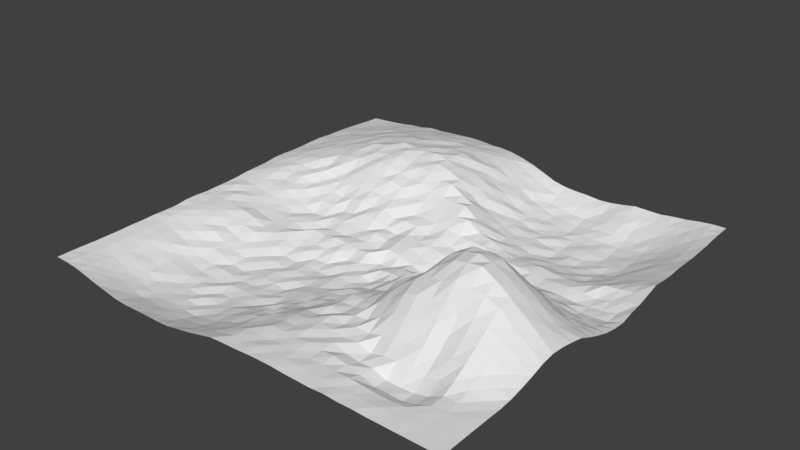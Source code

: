 # Source: Seafloor.blend  (saved by Blender 2.79.0; exported with 4.5.12 LTS)
import bpy
from mathutils import Matrix  # noqa: F401  (used for matrix-valued properties, if any)

bpy.ops.wm.read_factory_settings(use_empty=True)
scene = bpy.context.scene
scene.name = 'Scene'

# ---- collections
col_collection_1 = bpy.data.collections.new('Collection 1'); scene.collection.children.link(col_collection_1)

# ---- materials (node trees are filled in below, after node groups)
mat_seafloor = bpy.data.materials.new('Seafloor')
mat_seafloor.alpha_threshold = 0.0
mat_seafloor.use_transparent_shadow = False
mat_seafloor.roughness = 0.5

# ---- material node trees

# ---- world
world_world = bpy.data.worlds.new('World'); scene.world = world_world
world_world.color = (0.05088, 0.05088, 0.05088)
world_world.use_sun_shadow = False
world_world.sun_shadow_jitter_overblur = 0.0
world_world.cycles.sampling_method = 'MANUAL'

# ---- meshes
me_seafloor_mesh = bpy.data.meshes.new('Seafloor_Mesh')
me_seafloor_mesh.from_pydata([(-7.985, -7.985, 0.0), (7.985, -7.985, 0.0), (-7.985, 7.985, 0.008282), (7.985, 7.985, 0.0), (-7.985, 0.0, 0.08078), (0.0, -7.985, -0.002075), (7.985, 0.0, -0.3289), (0.0, 7.985, 0.1205), (0.0, 0.0, -0.5107), (-7.985, -3.992, 0.01022), (3.992, -7.985, 0.04175), (7.985, 3.992, -0.1066), (-3.992, 7.985, 0.3813), (-7.985, 3.992, 0.2199), (-3.992, -7.985, -0.4806), (7.985, -3.992, 0.2585), (3.992, 7.985, -0.3539), (0.0, 3.992, 0.3271), (0.0, -3.992, -0.4054), (-3.992, 0.0, -0.5064), (3.992, 0.0, 0.1002), (3.992, -3.992, 1.308), (-3.992, -3.992, -0.9879), (-3.992, 3.992, 1.169), (3.992, 3.992, -0.9476), (-7.985, -5.989, -0.01376), (5.989, -7.985, 0.004798), (7.985, 5.989, -0.09147), (-5.989, 7.985, 0.2047), (-7.985, 1.996, 0.214), (-1.996, -7.985, -0.3539), (7.985, -1.996, 0.3431), (1.996, 7.985, -0.4072), (0.0, 5.989, 0.0964), (0.0, -1.996, -0.8459), (-5.989, 0.0, -0.1714), (1.996, 0.0, -0.554), (-7.985, -1.996, 0.06473), (1.996, -7.985, 0.05884), (7.985, 1.996, -0.2773), (-1.996, 7.985, 0.4134), (-7.985, 5.989, 0.1494), (-5.989, -7.985, -0.28), (7.985, -5.989, 0.01076), (5.989, 7.985, -0.1937), (0.0, 1.996, -0.0979), (0.0, -5.989, -0.1574), (-1.996, 0.0, -0.5165), (5.989, 0.0, -0.06256), (3.992, -1.996, 1.916), (3.992, -5.989, -0.1779), (1.996, -3.992, 0.03449), (5.989, -3.992, 1.28), (-3.992, -1.996, -0.7062), (-3.992, -5.989, -0.9986), (-5.989, -3.992, -0.5943), (-1.996, -3.992, -0.9788), (-3.992, 5.989, 0.8482), (-3.992, 1.996, 0.2888), (-5.989, 3.992, 0.6672), (-1.996, 3.992, 1.049), (3.992, 5.989, -0.9538), (3.992, 1.996, -0.5879), (1.996, 3.992, -0.6849), (5.989, 3.992, -0.8687), (5.989, 1.996, -0.6196), (1.996, 1.996, -0.2912), (1.996, 5.989, -0.8688), (-1.996, 1.996, 0.2246), (-5.989, 1.996, 0.2747), (-5.989, 5.989, 0.5059), (-1.996, -5.989, -0.8107), (-5.989, -5.989, -0.6793), (-5.989, -1.996, -0.2587), (5.989, -5.989, -0.2282), (1.996, -5.989, 0.005376), (1.996, -1.996, 0.17), (5.989, -1.996, 1.816), (-1.996, -1.996, -0.9798), (-1.996, 5.989, 0.9372), (5.989, 5.989, -0.8266), (-7.985, -6.987, -0.001602), (6.987, -7.985, 0.0008944), (7.985, 6.987, -0.03205), (-6.987, 7.985, 0.0824), (-7.985, 0.9981, 0.1437), (-0.9981, -7.985, -0.1472), (7.985, -0.9981, 0.0175), (0.9981, 7.985, -0.2641), (0.0, 6.987, 0.06905), (0.0, -0.9981, -0.6431), (-6.987, 0.0, 0.02094), (0.9981, 0.0, -0.8774), (-7.985, -2.994, 0.001122), (2.994, -7.985, 0.02074), (7.985, 2.994, -0.02541), (-2.994, 7.985, 0.447), (-7.985, 4.99, 0.1826), (-4.99, -7.985, -0.4657), (7.985, -4.99, 0.04397), (4.99, 7.985, -0.2621), (0.0, 2.994, 0.3889), (0.0, -4.99, -0.2932), (-2.994, 0.0, -0.5363), (4.99, 0.0, 0.2534), (3.992, -0.9981, 1.359), (3.992, -4.99, 0.359), (0.9981, -3.992, -0.08896), (4.99, -3.992, 1.374), (-3.992, -0.9981, -0.5014), (-3.992, -4.99, -0.964), (-6.987, -3.992, -0.2467), (-2.994, -3.992, -1.028), (-3.992, 6.987, 0.6398), (-3.992, 2.994, 0.8121), (-6.987, 3.992, 0.4388), (-2.994, 3.992, 1.212), (3.992, 6.987, -0.6754), (3.992, 2.994, -0.7955), (0.9981, 3.992, -0.2456), (4.99, 3.992, -0.966), (-7.985, -4.99, -0.0007127), (4.99, -7.985, 0.02453), (7.985, 4.99, -0.09061), (-4.99, 7.985, 0.3388), (-7.985, 2.994, 0.1979), (-2.994, -7.985, -0.4785), (7.985, -2.994, 0.4722), (2.994, 7.985, -0.4643), (0.0, 4.99, 0.3594), (0.0, -2.994, -0.7065), (-4.99, 0.0, -0.5082), (2.994, 0.0, -0.07653), (-7.985, -0.9981, 0.05221), (0.9981, -7.985, 0.04264), (7.985, 0.9981, -0.453), (-0.9981, 7.985, 0.3716), (-7.985, 6.987, 0.07583), (-6.987, -7.985, -0.05949), (7.985, -6.987, 0.005006), (6.987, 7.985, -0.06792), (0.0, 0.9981, -0.3719), (0.0, -6.987, -0.003989), (-0.9981, 0.0, -0.6075), (6.987, 0.0, -0.1979), (3.992, -2.994, 1.846), (3.992, -6.987, 0.04526), (2.994, -3.992, 0.756), (6.987, -3.992, 0.9354), (-3.992, -2.994, -0.8997), (-3.992, -6.987, -0.8484), (-4.99, -3.992, -0.9292), (-0.9981, -3.992, -0.763), (-3.992, 4.99, 1.013), (-3.992, 0.9981, -0.2359), (-4.99, 3.992, 0.9334), (-0.9981, 3.992, 0.9647), (3.992, 4.99, -0.9639), (3.992, 0.9981, -0.5708), (2.994, 3.992, -0.854), (6.987, 3.992, -0.4515), (5.989, 2.994, -0.6406), (5.989, 0.9981, -0.5881), (4.99, 1.996, -0.6065), (6.987, 1.996, -0.5258), (1.996, 2.994, -0.5117), (1.996, 0.9981, -0.763), (0.9981, 1.996, -0.2496), (2.994, 1.996, -0.5329), (1.996, 6.987, -0.7537), (1.996, 4.99, -0.8316), (0.9981, 5.989, -0.4378), (2.994, 5.989, -1.016), (-1.996, 2.994, 0.6779), (-1.996, 0.9981, -0.1492), (-2.994, 1.996, 0.301), (-0.9981, 1.996, -0.06679), (-5.989, 2.994, 0.5845), (-5.989, 0.9981, 0.03549), (-6.987, 1.996, 0.3144), (-4.99, 1.996, 0.1845), (-5.989, 6.987, 0.3798), (-5.989, 4.99, 0.6609), (-6.987, 5.989, 0.3383), (-4.99, 5.989, 0.75), (-1.996, -4.99, -0.944), (-1.996, -6.987, -0.7064), (-2.994, -5.989, -0.9886), (-0.9981, -5.989, -0.3988), (-5.989, -4.99, -0.6798), (-5.989, -6.987, -0.5681), (-6.987, -5.989, -0.2569), (-4.99, -5.989, -0.947), (-5.989, -0.9981, -0.2427), (-5.989, -2.994, -0.3616), (-6.987, -1.996, -0.01995), (-4.99, -1.996, -0.4587), (5.989, -4.99, 0.4727), (5.989, -6.987, 0.003635), (4.99, -5.989, -0.3784), (6.987, -5.989, 0.03559), (1.996, -4.99, -0.02729), (1.996, -6.987, 0.05378), (0.9981, -5.989, 0.008573), (2.994, -5.989, -0.1165), (1.996, -0.9981, 0.0161), (1.996, -2.994, 0.202), (0.9981, -1.996, -0.3494), (2.994, -1.996, 0.8136), (5.989, -0.9981, 0.948), (5.989, -2.994, 2.057), (4.99, -1.996, 2.213), (6.987, -1.996, 1.082), (-1.996, -0.9981, -0.6221), (-1.996, -2.994, -0.9042), (-2.994, -1.996, -0.9765), (-0.9981, -1.996, -0.819), (-1.996, 6.987, 0.682), (-1.996, 4.99, 1.048), (-2.994, 5.989, 0.9759), (-0.9981, 5.989, 0.6798), (5.989, 6.987, -0.5548), (5.989, 4.99, -0.8655), (4.99, 5.989, -0.9892), (6.987, 5.989, -0.4371), (6.987, 4.99, -0.472), (4.99, 4.99, -1.033), (4.99, 6.987, -0.6917), (-0.9981, 4.99, 0.8207), (-2.994, 4.99, 1.071), (-2.994, 6.987, 0.7109), (-0.9981, -2.994, -0.8139), (-2.994, -2.994, -0.9282), (-2.994, -0.9981, -0.706), (6.987, -2.994, 1.304), (4.99, -2.994, 2.28), (4.99, -0.9981, 1.29), (2.994, -2.994, 1.066), (0.9981, -2.994, -0.1808), (0.9981, -0.9981, -0.6142), (2.994, -6.987, 0.02308), (0.9981, -6.987, 0.008951), (0.9981, -4.99, -0.07557), (6.987, -6.987, 0.004511), (4.99, -6.987, -0.03325), (4.99, -4.99, 0.439), (-4.99, -2.994, -0.7599), (-6.987, -2.994, -0.1264), (-6.987, -0.9981, 0.04888), (-4.99, -6.987, -0.8406), (-6.987, -6.987, -0.1986), (-6.987, -4.99, -0.2356), (-0.9981, -6.987, -0.3756), (-2.994, -6.987, -0.8676), (-2.994, -4.99, -1.035), (-4.99, 4.99, 0.9082), (-6.987, 4.99, 0.4397), (-6.987, 6.987, 0.1874), (-4.99, 0.9981, -0.2157), (-6.987, 0.9981, 0.2185), (-6.987, 2.994, 0.4434), (-0.9981, 0.9981, -0.4579), (-2.994, 0.9981, -0.2672), (-2.994, 2.994, 0.9262), (2.994, 4.99, -0.8931), (0.9981, 4.99, -0.2887), (0.9981, 6.987, -0.4244), (2.994, 0.9981, -0.5801), (0.9981, 0.9981, -0.4902), (0.9981, 2.994, 0.03594), (6.987, 0.9981, -0.6648), (4.99, 0.9981, -0.468), (4.99, 2.994, -0.7896), (6.987, 2.994, -0.3569), (2.994, 2.994, -0.7617), (2.994, 6.987, -0.8738), (-0.9981, 2.994, 0.5276), (-4.99, 2.994, 0.7685), (-4.99, 6.987, 0.513), (-0.9981, -4.99, -0.7275), (-4.99, -4.99, -0.9318), (-4.99, -0.9981, -0.4837), (6.987, -4.99, 0.3615), (2.994, -4.99, 0.0632), (2.994, -0.9981, 0.6832), (6.987, -0.9981, 0.423), (-0.9981, -0.9981, -0.7331), (-0.9981, 6.987, 0.5481), (6.987, 6.987, -0.2644), (-7.985, -7.486, 0.004349), (7.486, -7.985, 0.0), (7.985, 7.486, -0.006734), (-7.486, 7.985, 0.04139), (-7.985, 0.499, 0.1309), (-0.499, -7.985, -0.02744), (7.985, -0.499, -0.1673), (0.499, 7.985, -0.06151), (0.0, 7.486, 0.06413), (0.0, -0.499, -0.7546), (-7.486, 0.0, 0.06607), (0.499, 0.0, -0.6939), (-7.985, -3.493, -0.0009983), (3.493, -7.985, 0.01011), (7.985, 3.493, -0.08216), (-3.493, 7.985, 0.4141), (-7.985, 4.491, 0.2258), (-4.491, -7.985, -0.4904), (7.985, -4.491, 0.1397), (4.491, 7.985, -0.2555), (0.0, 3.493, 0.4677), (0.0, -4.491, -0.4456), (-3.493, 0.0, -0.6222), (4.491, 0.0, 0.2114), (3.992, -0.499, 0.6501), (3.992, -4.491, 0.8589), (0.499, -3.992, -0.2743), (4.491, -3.992, 1.324), (-3.992, -0.499, -0.6467), (-3.992, -4.491, -1.058), (-7.486, -3.992, -0.09239), (-3.493, -3.992, -1.035), (-3.992, 7.486, 0.5104), (-3.992, 3.493, 1.048), (-7.486, 3.992, 0.2904), (-3.493, 3.992, 1.137), (3.992, 7.486, -0.5203), (3.992, 3.493, -0.9072), (0.499, 3.992, -0.009313), (4.491, 3.992, -1.039), (-7.985, -5.489, -0.01483), (5.489, -7.985, 0.001586), (7.985, 5.489, -0.1117), (-5.489, 7.985, 0.2455), (-7.985, 2.495, 0.2199), (-2.495, -7.985, -0.451), (7.985, -2.495, 0.4334), (2.495, 7.985, -0.4199), (0.0, 5.489, 0.182), (0.0, -2.495, -0.6846), (-5.489, 0.0, -0.3232), (2.495, 0.0, -0.3614), (-7.985, -1.497, 0.03782), (1.497, -7.985, 0.05883), (7.985, 1.497, -0.3371), (-1.497, 7.985, 0.413), (-7.985, 6.488, 0.1138), (-6.488, -7.985, -0.1621), (7.985, -6.488, 0.007624), (6.488, 7.985, -0.1473), (0.0, 1.497, -0.3419), (0.0, -6.488, -0.1077), (-1.497, 0.0, -0.5021), (6.488, 0.0, -0.07109), (3.992, -2.495, 2.004), (3.992, -6.488, -0.1537), (2.495, -3.992, 0.4598), (6.488, -3.992, 1.226), (-3.992, -2.495, -0.8804), (-3.992, -6.488, -0.96), (-5.489, -3.992, -0.8177), (-1.497, -3.992, -0.892), (-3.992, 5.489, 1.002), (-3.992, 1.497, -0.0968), (-5.489, 3.992, 0.8078), (-1.497, 3.992, 1.097), (3.992, 5.489, -1.008), (3.992, 1.497, -0.6456), (2.495, 3.992, -0.7671), (6.488, 3.992, -0.6257), (5.989, 3.493, -0.7621), (5.989, 1.497, -0.7441), (4.491, 1.996, -0.651), (6.488, 1.996, -0.6518), (1.996, 3.493, -0.5907), (1.996, 1.497, -0.6222), (0.499, 1.996, -0.1142), (2.495, 1.996, -0.4757), (1.996, 7.486, -0.5884), (1.996, 5.489, -0.7893), (0.499, 5.989, -0.1235), (2.495, 5.989, -0.9197), (-1.996, 3.493, 0.9824), (-1.996, 1.497, 0.0351), (-3.493, 1.996, 0.3196), (-1.497, 1.996, 0.1549), (-5.989, 3.493, 0.6603), (-5.989, 1.497, 0.2026), (-7.486, 1.996, 0.2897), (-5.489, 1.996, 0.3298), (-5.989, 7.486, 0.2881), (-5.989, 5.489, 0.6166), (-7.486, 5.989, 0.2421), (-5.489, 5.989, 0.6379), (-1.996, -4.491, -0.8837), (-1.996, -6.488, -0.7998), (-3.493, -5.989, -1.059), (-1.497, -5.989, -0.6042), (-5.989, -4.491, -0.6907), (-5.989, -6.488, -0.6639), (-7.486, -5.989, -0.09074), (-5.489, -5.989, -0.8774), (-5.989, -0.499, -0.2356), (-5.989, -2.495, -0.3642), (-7.486, -1.996, 0.004056), (-5.489, -1.996, -0.3604), (5.989, -4.491, 0.8835), (5.989, -6.488, -0.2009), (4.491, -5.989, -0.3744), (6.488, -5.989, 0.01251), (1.996, -4.491, 0.04128), (1.996, -6.488, 0.08912), (0.499, -5.989, -0.0257), (2.495, -5.989, 0.03837), (1.996, -0.499, -0.472), (1.996, -2.495, 0.06857), (0.499, -1.996, -0.7646), (2.495, -1.996, 0.1859), (5.989, -0.499, 0.4723), (5.989, -2.495, 1.982), (4.491, -1.996, 2.211), (6.488, -1.996, 1.477), (-1.996, -0.499, -0.4927), (-1.996, -2.495, -0.9442), (-3.493, -1.996, -0.9106), (-1.497, -1.996, -0.9735), (-1.996, 7.486, 0.5892), (-1.996, 5.489, 1.028), (-3.493, 5.989, 0.8778), (-1.497, 5.989, 0.8397), (5.989, 7.486, -0.3681), (5.989, 5.489, -0.8542), (4.491, 5.989, -0.9832), (6.488, 5.989, -0.6434), (-7.985, -6.488, -0.01354), (6.488, -7.985, 0.0004089), (7.985, 6.488, -0.07998), (-6.488, 7.985, 0.1308), (-7.985, 1.497, 0.1572), (-1.497, -7.985, -0.2667), (7.985, -1.497, 0.2312), (1.497, 7.985, -0.3677), (0.0, 6.488, 0.07024), (0.0, -1.497, -0.897), (-6.488, 0.0, -0.0728), (1.497, 0.0, -0.7724), (-7.985, -2.495, 0.05842), (2.495, -7.985, 0.02987), (7.985, 2.495, -0.1523), (-2.495, 7.985, 0.4473), (-7.985, 5.489, 0.1735), (-5.489, -7.985, -0.3713), (7.985, -5.489, 0.007806), (5.489, 7.985, -0.2611), (0.0, 2.495, 0.1506), (0.0, -5.489, -0.1892), (-2.495, 0.0, -0.5807), (5.489, 0.0, 0.1749), (3.992, -1.497, 1.742), (3.992, -5.489, -0.02232), (1.497, -3.992, -0.09219), (5.489, -3.992, 1.293), (-3.992, -1.497, -0.6382), (-3.992, -5.489, -1.06), (-6.488, -3.992, -0.4491), (-2.495, -3.992, -0.9646), (-3.992, 6.488, 0.7801), (-3.992, 2.495, 0.5979), (-6.488, 3.992, 0.5683), (-2.495, 3.992, 1.076), (3.992, 6.488, -0.854), (3.992, 2.495, -0.5674), (1.497, 3.992, -0.5033), (5.489, 3.992, -0.989), (-7.985, -4.491, -0.004391), (4.491, -7.985, 0.01359), (7.985, 4.491, -0.08149), (-4.491, 7.985, 0.3428), (-7.985, 3.493, 0.1983), (-3.493, -7.985, -0.4679), (7.985, -3.493, 0.4049), (3.493, 7.985, -0.43), (0.0, 4.491, 0.371), (0.0, -3.493, -0.453), (-4.491, 0.0, -0.4636), (3.493, 0.0, 0.1188), (-7.985, -0.499, 0.05608), (0.499, -7.985, 0.01246), (7.985, 0.499, -0.4207), (-0.499, 7.985, 0.2704), (-7.985, 7.486, 0.03344), (-7.486, -7.985, -0.007104), (7.985, -7.486, 0.0), (7.486, 7.985, -0.01046), (0.0, 0.499, -0.4204), (0.0, -7.486, 0.001559), (-0.499, 0.0, -0.4497), (7.486, 0.0, -0.3045), (3.992, -3.493, 1.575), (3.992, -7.486, 0.007924), (3.493, -3.992, 1.139), (7.486, -3.992, 0.5698), (-3.992, -3.493, -1.053), (-3.992, -7.486, -0.656), (-4.491, -3.992, -0.9233), (-0.499, -3.992, -0.6883), (-3.992, 4.491, 1.059), (-3.992, 0.499, -0.509), (-4.491, 3.992, 1.089), (-0.499, 3.992, 0.7554), (3.992, 4.491, -1.006), (3.992, 0.499, -0.2412), (3.493, 3.992, -1.032), (7.486, 3.992, -0.2641), (5.989, 2.495, -0.5546), (5.989, 0.499, -0.3067), (5.489, 1.996, -0.582), (7.486, 1.996, -0.381), (1.996, 2.495, -0.2509), (1.996, 0.499, -0.7401), (1.497, 1.996, -0.2598), (3.493, 1.996, -0.5611), (1.996, 6.488, -0.8584), (1.996, 4.491, -0.6869), (1.497, 5.989, -0.681), (3.493, 5.989, -0.9469), (-1.996, 2.495, 0.5166), (-1.996, 0.499, -0.4182), (-2.495, 1.996, 0.2456), (-0.499, 1.996, -0.05589), (-5.989, 2.495, 0.544), (-5.989, 0.499, -0.02986), (-6.488, 1.996, 0.333), (-4.491, 1.996, 0.2432), (-5.989, 6.488, 0.4819), (-5.989, 4.491, 0.6954), (-6.488, 5.989, 0.4462), (-4.491, 5.989, 0.7807), (-1.996, -5.489, -0.7901), (-1.996, -7.486, -0.5516), (-2.495, -5.989, -0.9502), (-0.499, -5.989, -0.2483), (-5.989, -5.489, -0.6987), (-5.989, -7.486, -0.4203), (-6.488, -5.989, -0.4452), (-4.491, -5.989, -1.004), (-5.989, -1.497, -0.134), (-5.989, -3.493, -0.5563), (-6.488, -1.996, -0.09704), (-4.491, -1.996, -0.6576), (5.989, -5.489, 0.04492), (5.989, -7.486, 0.01717), (5.489, -5.989, -0.3585), (7.486, -5.989, 0.003429), (1.996, -5.489, 0.04864), (1.996, -7.486, 0.06558), (1.497, -5.989, 0.09423), (3.493, -5.989, -0.2033), (1.996, -1.497, -0.01817), (1.996, -3.493, 0.1365), (1.497, -1.996, -0.0487), (3.493, -1.996, 1.479), (5.989, -1.497, 1.424), (5.989, -3.493, 1.785), (5.489, -1.996, 2.145), (7.486, -1.996, 0.6598), (-1.996, -1.497, -0.9105), (-1.996, -3.493, -1.041), (-2.495, -1.996, -0.9085), (-0.499, -1.996, -0.8816), (-1.996, 6.488, 0.8384), (-1.996, 4.491, 1.204), (-2.495, 5.989, 0.8949), (-0.499, 5.989, 0.5192), (5.989, 6.488, -0.6858), (5.989, 4.491, -0.8754), (5.489, 5.989, -0.9104), (7.486, 5.989, -0.2427), (6.987, 5.489, -0.4771), (6.987, 4.491, -0.4371), (6.488, 4.99, -0.6627), (7.486, 4.99, -0.2756), (4.99, 5.489, -1.038), (4.99, 4.491, -1.018), (4.491, 4.99, -0.9778), (5.489, 4.99, -0.9525), (4.99, 7.486, -0.4524), (4.99, 6.488, -0.8737), (4.491, 6.987, -0.6341), (5.489, 6.987, -0.6224), (-0.9981, 5.489, 0.8695), (-0.9981, 4.491, 0.9282), (-1.497, 4.99, 1.098), (-0.499, 4.99, 0.6289), (-2.994, 5.489, 0.9922), (-2.994, 4.491, 1.176), (-3.493, 4.99, 1.045), (-2.495, 4.99, 1.147), (-2.994, 7.486, 0.5422), (-2.994, 6.488, 0.8094), (-3.493, 6.987, 0.6849), (-2.495, 6.987, 0.6646), (-0.9981, -2.495, -0.8155), (-0.9981, -3.493, -0.7543), (-1.497, -2.994, -0.9171), (-0.499, -2.994, -0.7406), (-2.994, -2.495, -0.989), (-2.994, -3.493, -0.945), (-3.493, -2.994, -0.9901), (-2.495, -2.994, -0.9689), (-2.994, -0.499, -0.5495), (-2.994, -1.497, -0.7483), (-3.493, -0.9981, -0.6523), (-2.495, -0.9981, -0.7007), (6.987, -2.495, 1.203), (6.987, -3.493, 1.149), (6.488, -2.994, 1.696), (7.486, -2.994, 0.8829), (4.99, -2.495, 2.37), (4.99, -3.493, 1.96), (4.491, -2.994, 2.157), (5.489, -2.994, 2.333), (4.99, -0.499, 0.7013), (4.99, -1.497, 1.911), (4.491, -0.9981, 1.337), (5.489, -0.9981, 1.182), (2.994, -2.495, 0.953), (2.994, -3.493, 1.063), (2.495, -2.994, 0.8011), (3.493, -2.994, 1.437), (0.9981, -2.495, -0.3463), (0.9981, -3.493, -0.06003), (0.499, -2.994, -0.5183), (1.497, -2.994, -0.08482), (0.9981, -0.499, -0.646), (0.9981, -1.497, -0.5014), (0.499, -0.9981, -0.5957), (1.497, -0.9981, -0.3028), (2.994, -6.488, 0.07012), (2.994, -7.486, 0.03653), (2.495, -6.987, 0.01289), (3.493, -6.987, 0.01344), (0.9981, -6.488, 0.0545), (0.9981, -7.486, 0.06965), (0.499, -6.987, 0.02484), (1.497, -6.987, 0.05522), (0.9981, -4.491, 0.004552), (0.9981, -5.489, 0.02978), (0.499, -4.99, -0.1101), (1.497, -4.99, 0.08641), (6.987, -6.488, 0.01073), (6.987, -7.486, 0.004897), (6.488, -6.987, 0.01531), (7.486, -6.987, 0.01329), (4.99, -6.488, -0.3136), (4.99, -7.486, 0.01489), (4.491, -6.987, 0.001958), (5.489, -6.987, -0.03185), (4.99, -4.491, 0.9089), (4.99, -5.489, 0.002055), (4.491, -4.99, 0.3776), (5.489, -4.99, 0.3196), (-4.99, -2.495, -0.6698), (-4.99, -3.493, -0.787), (-5.489, -2.994, -0.6024), (-4.491, -2.994, -0.9008), (-6.987, -2.495, -0.0407), (-6.987, -3.493, -0.2093), (-7.486, -2.994, -0.006947), (-6.488, -2.994, -0.2645), (-6.987, -0.499, -0.02325), (-6.987, -1.497, -0.008926), (-7.486, -0.9981, 0.01917), (-6.488, -0.9981, -0.1208), (-4.99, -6.488, -0.9111), (-4.99, -7.486, -0.6516), (-5.489, -6.987, -0.7165), (-4.491, -6.987, -0.8329), (-6.987, -6.488, -0.2561), (-6.987, -7.486, -0.1306), (-7.486, -6.987, -0.07335), (-6.488, -6.987, -0.3864), (-6.987, -4.491, -0.2268), (-6.987, -5.489, -0.2617), (-7.486, -4.99, -0.09458), (-6.488, -4.99, -0.4766), (-0.9981, -6.488, -0.4533), (-0.9981, -7.486, -0.2499), (-1.497, -6.987, -0.5247), (-0.499, -6.987, -0.1664), (-2.994, -6.488, -1.007), (-2.994, -7.486, -0.6916), (-3.493, -6.987, -0.8328), (-2.495, -6.987, -0.7885), (-2.994, -4.491, -0.9799), (-2.994, -5.489, -1.037), (-3.493, -4.99, -1.057), (-2.495, -4.99, -0.9633), (-4.99, 5.489, 0.7969), (-4.99, 4.491, 0.9498), (-5.489, 4.99, 0.7854), (-4.491, 4.99, 0.956), (-6.987, 5.489, 0.3652), (-6.987, 4.491, 0.4335), (-7.486, 4.99, 0.2669), (-6.488, 4.99, 0.5602), (-6.987, 7.486, 0.132), (-6.987, 6.488, 0.2681), (-7.486, 6.987, 0.1184), (-6.488, 6.987, 0.2737), (-4.99, 1.497, 0.06427), (-4.99, 0.499, -0.3701), (-5.489, 0.9981, -0.04871), (-4.491, 0.9981, -0.2065), (-6.987, 1.497, 0.2855), (-6.987, 0.499, 0.1095), (-7.486, 0.9981, 0.2176), (-6.488, 0.9981, 0.06436), (-6.987, 3.493, 0.412), (-6.987, 2.495, 0.3886), (-7.486, 2.994, 0.3102), (-6.488, 2.994, 0.5172), (-0.9981, 1.497, -0.09568), (-0.9981, 0.499, -0.4801), (-1.497, 0.9981, -0.3805), (-0.499, 0.9981, -0.3067), (-2.994, 1.497, 0.1073), (-2.994, 0.499, -0.3524), (-3.493, 0.9981, -0.3411), (-2.495, 0.9981, -0.1158), (-2.994, 3.493, 1.122), (-2.994, 2.495, 0.6103), (-3.493, 2.994, 0.9425), (-2.495, 2.994, 0.7871), (2.994, 5.489, -0.9775), (2.994, 4.491, -0.9686), (2.495, 4.99, -0.9029), (3.493, 4.99, -1.024), (0.9981, 5.489, -0.4714), (0.9981, 4.491, -0.3535), (0.499, 4.99, -0.02416), (1.497, 4.99, -0.6365), (0.9981, 7.486, -0.3849), (0.9981, 6.488, -0.5336), (0.499, 6.987, -0.2029), (1.497, 6.987, -0.677), (2.994, 1.497, -0.7113), (2.994, 0.499, -0.5011), (2.495, 0.9981, -0.803), (3.493, 0.9981, -0.5163), (0.9981, 1.497, -0.4575), (0.9981, 0.499, -0.6983), (0.499, 0.9981, -0.408), (1.497, 0.9981, -0.6602), (0.9981, 3.493, -0.0971), (0.9981, 2.495, 0.1926), (0.499, 2.994, 0.3903), (1.497, 2.994, -0.1815), (6.987, 1.497, -0.6569), (6.987, 0.499, -0.5365), (6.488, 0.9981, -0.6857), (7.486, 0.9981, -0.6282), (4.99, 1.497, -0.6883), (4.99, 0.499, -0.1228), (4.491, 0.9981, -0.5416), (5.489, 0.9981, -0.5734), (4.99, 3.493, -0.9423), (4.99, 2.495, -0.6648), (4.491, 2.994, -0.8324), (5.489, 2.994, -0.8146), (6.987, 3.493, -0.4288), (6.987, 2.495, -0.3273), (6.488, 2.994, -0.5314), (7.486, 2.994, -0.2181), (2.994, 3.493, -0.8749), (2.994, 2.495, -0.6154), (2.495, 2.994, -0.5674), (3.493, 2.994, -0.7209), (2.994, 7.486, -0.6325), (2.994, 6.488, -0.9657), (2.495, 6.987, -0.8334), (3.493, 6.987, -0.7916), (-0.9981, 3.493, 0.7441), (-0.9981, 2.495, 0.2713), (-1.497, 2.994, 0.6734), (-0.499, 2.994, 0.4283), (-4.99, 3.493, 0.87), (-4.99, 2.495, 0.5702), (-5.489, 2.994, 0.6594), (-4.491, 2.994, 0.8122), (-4.99, 7.486, 0.416), (-4.99, 6.488, 0.633), (-5.489, 6.987, 0.4353), (-4.491, 6.987, 0.6029), (-0.9981, -4.491, -0.7053), (-0.9981, -5.489, -0.5011), (-1.497, -4.99, -0.7744), (-0.499, -4.99, -0.4675), (-4.99, -4.491, -0.9847), (-4.99, -5.489, -0.9849), (-5.489, -4.99, -0.8145), (-4.491, -4.99, -1.019), (-4.99, -0.499, -0.4669), (-4.99, -1.497, -0.4634), (-5.489, -0.9981, -0.3789), (-4.491, -0.9981, -0.5427), (6.987, -4.491, 0.6683), (6.987, -5.489, 0.1505), (6.488, -4.99, 0.5567), (7.486, -4.99, 0.189), (2.994, -4.491, 0.3836), (2.994, -5.489, 0.0009164), (2.495, -4.99, 0.0816), (3.493, -4.99, 0.2042), (2.994, -0.499, 0.1482), (2.994, -1.497, 0.7703), (2.495, -0.9981, 0.4006), (3.493, -0.9981, 1.088), (6.987, -0.499, 0.03396), (6.987, -1.497, 0.8116), (6.488, -0.9981, 0.6854), (7.486, -0.9981, 0.1986), (-0.9981, -0.499, -0.5392), (-0.9981, -1.497, -0.84), (-1.497, -0.9981, -0.8082), (-0.499, -0.9981, -0.8335), (-0.9981, 7.486, 0.4546), (-0.9981, 6.488, 0.596), (-1.497, 6.987, 0.6474), (-0.499, 6.987, 0.3586), (6.987, 7.486, -0.1739), (6.987, 6.488, -0.3768), (6.488, 6.987, -0.4242), (7.486, 6.987, -0.1475), (7.486, 6.488, -0.2034), (6.488, 6.488, -0.5394), (6.488, 7.486, -0.2681), (-0.499, 6.488, 0.3867), (-1.497, 6.488, 0.7633), (-1.497, 7.486, 0.507), (-0.499, -1.497, -0.8094), (-1.497, -1.497, -0.8001), (-1.497, -0.499, -0.5777), (7.486, -1.497, 0.4539), (6.488, -1.497, 1.176), (6.488, -0.499, 0.2105), (3.493, -1.497, 1.332), (2.495, -1.497, 0.3383), (2.495, -0.499, -0.06769), (3.493, -5.489, -0.1663), (2.495, -5.489, -0.02119), (2.495, -4.491, 0.0929), (7.486, -5.489, 0.02963), (6.488, -5.489, 0.2417), (6.488, -4.491, 0.8895), (-4.491, -1.497, -0.5244), (-5.489, -1.497, -0.2547), (-5.489, -0.499, -0.3519), (-4.491, -5.489, -1.015), (-5.489, -5.489, -0.8224), (-5.489, -4.491, -0.8487), (-0.499, -5.489, -0.4362), (-1.497, -5.489, -0.6639), (-1.497, -4.491, -0.9164), (-4.491, 6.488, 0.6759), (-5.489, 6.488, 0.5223), (-5.489, 7.486, 0.3658), (-4.491, 2.495, 0.4477), (-5.489, 2.495, 0.4362), (-5.489, 3.493, 0.7472), (-0.499, 2.495, 0.1866), (-1.497, 2.495, 0.3034), (-1.497, 3.493, 0.9204), (3.493, 6.488, -0.903), (2.495, 6.488, -0.8883), (2.495, 7.486, -0.6235), (3.493, 2.495, -0.6074), (2.495, 2.495, -0.4957), (2.495, 3.493, -0.7243), (7.486, 2.495, -0.2622), (6.488, 2.495, -0.378), (6.488, 3.493, -0.5925), (5.489, 2.495, -0.6341), (4.491, 2.495, -0.6328), (4.491, 3.493, -0.9231), (5.489, 0.499, -0.2916), (4.491, 0.499, -0.1872), (4.491, 1.497, -0.7031), (7.486, 0.499, -0.4742), (6.488, 0.499, -0.5309), (6.488, 1.497, -0.7145), (1.497, 2.495, -0.161), (0.499, 2.495, 0.165), (0.499, 3.493, 0.2428), (1.497, 0.499, -0.8079), (0.499, 0.499, -0.592), (0.499, 1.497, -0.2642), (3.493, 0.499, -0.3173), (2.495, 0.499, -0.6663), (2.495, 1.497, -0.7628), (1.497, 6.488, -0.7102), (0.499, 6.488, -0.198), (0.499, 7.486, -0.1518), (1.497, 4.491, -0.5563), (0.499, 4.491, 0.07037), (0.499, 5.489, -0.0806), (3.493, 4.491, -1.033), (2.495, 4.491, -0.8382), (2.495, 5.489, -0.916), (-2.495, 2.495, 0.6532), (-3.493, 2.495, 0.6214), (-3.493, 3.493, 1.076), (-2.495, 0.499, -0.3809), (-3.493, 0.499, -0.3782), (-3.493, 1.497, 0.01503), (-0.499, 0.499, -0.3494), (-1.497, 0.499, -0.3164), (-1.497, 1.497, -0.1862), (-6.488, 2.495, 0.4801), (-7.486, 2.495, 0.2942), (-7.486, 3.493, 0.2962), (-6.488, 0.499, 0.03052), (-7.486, 0.499, 0.1351), (-7.486, 1.497, 0.2414), (-4.491, 0.499, -0.5251), (-5.489, 0.499, -0.2429), (-5.489, 1.497, 0.02032), (-6.488, 6.488, 0.3367), (-7.486, 6.488, 0.1681), (-7.486, 7.486, 0.07852), (-6.488, 4.491, 0.5751), (-7.486, 4.491, 0.3111), (-7.486, 5.489, 0.2764), (-4.491, 4.491, 0.9765), (-5.489, 4.491, 0.7704), (-5.489, 5.489, 0.7487), (-2.495, -5.489, -0.9578), (-3.493, -5.489, -0.9695), (-3.493, -4.491, -0.9673), (-2.495, -7.486, -0.6165), (-3.493, -7.486, -0.668), (-3.493, -6.488, -0.9822), (-0.499, -7.486, -0.1251), (-1.497, -7.486, -0.4086), (-1.497, -6.488, -0.614), (-6.488, -5.489, -0.4875), (-7.486, -5.489, -0.09451), (-7.486, -4.491, -0.08442), (-6.488, -7.486, -0.2753), (-7.486, -7.486, -0.02947), (-7.486, -6.488, -0.09535), (-4.491, -7.486, -0.6558), (-5.489, -7.486, -0.5639), (-5.489, -6.488, -0.8306), (-6.488, -1.497, -0.08455), (-7.486, -1.497, 0.01796), (-7.486, -0.499, 0.1019), (-6.488, -3.493, -0.3429), (-7.486, -3.493, -0.04744), (-7.486, -2.495, 0.009261), (-4.491, -3.493, -0.9803), (-5.489, -3.493, -0.659), (-5.489, -2.495, -0.5408), (5.489, -5.489, -0.05325), (4.491, -5.489, 0.02133), (4.491, -4.491, 0.8899), (5.489, -7.486, 0.0336), (4.491, -7.486, 0.01034), (4.491, -6.488, -0.3272), (7.486, -7.486, 0.004379), (6.488, -7.486, 0.02065), (6.488, -6.488, 0.000913), (1.497, -5.489, 0.07718), (0.499, -5.489, -0.03021), (0.499, -4.491, -0.2236), (1.497, -7.486, 0.04462), (0.499, -7.486, 0.01237), (0.499, -6.488, 0.05926), (3.493, -7.486, 0.02855), (2.495, -7.486, 0.05953), (2.495, -6.488, 0.02396), (1.497, -1.497, -0.0256), (0.499, -1.497, -0.6782), (0.499, -0.499, -0.6265), (1.497, -3.493, -0.02519), (0.499, -3.493, -0.4244), (0.499, -2.495, -0.6306), (3.493, -3.493, 1.399), (2.495, -3.493, 0.6463), (2.495, -2.495, 0.6474), (5.489, -1.497, 1.704), (4.491, -1.497, 1.796), (4.491, -0.499, 0.8214), (5.489, -3.493, 1.855), (4.491, -3.493, 1.756), (4.491, -2.495, 2.249), (7.486, -3.493, 0.7669), (6.488, -3.493, 1.582), (6.488, -2.495, 1.635), (-2.495, -1.497, -0.8889), (-3.493, -1.497, -0.7854), (-3.493, -0.499, -0.478), (-2.495, -3.493, -0.969), (-3.493, -3.493, -1.007), (-3.493, -2.495, -0.8818), (-0.499, -3.493, -0.6579), (-1.497, -3.493, -0.8734), (-1.497, -2.495, -0.8845), (-2.495, 6.488, 0.8669), (-3.493, 6.488, 0.7959), (-3.493, 7.486, 0.5553), (-2.495, 4.491, 1.168), (-3.493, 4.491, 1.223), (-3.493, 5.489, 1.021), (-0.499, 4.491, 0.667), (-1.497, 4.491, 1.093), (-1.497, 5.489, 1.035), (5.489, 6.488, -0.8209), (4.491, 6.488, -0.82), (4.491, 7.486, -0.4675), (5.489, 4.491, -0.9497), (4.491, 4.491, -1.041), (4.491, 5.489, -0.9787), (7.486, 4.491, -0.2646), (6.488, 4.491, -0.6878), (6.488, 5.489, -0.7001), (7.486, 5.489, -0.2554), (5.489, 5.489, -0.971), (5.489, 7.486, -0.4341), (-0.499, 5.489, 0.5034), (-2.495, 5.489, 1.007), (-2.495, 7.486, 0.5666), (-0.499, -2.495, -0.8816), (-2.495, -2.495, -0.9031), (-2.495, -0.499, -0.4402), (7.486, -2.495, 0.8194), (5.489, -2.495, 2.256), (5.489, -0.499, 0.6047), (3.493, -2.495, 1.339), (1.497, -2.495, -0.2011), (1.497, -0.499, -0.6509), (3.493, -6.488, -0.0323), (1.497, -6.488, 0.06205), (1.497, -4.491, -0.06712), (7.486, -6.488, 0.02018), (5.489, -6.488, -0.3391), (5.489, -4.491, 0.7552), (-4.491, -2.495, -0.7389), (-6.488, -2.495, -0.1478), (-6.488, -0.499, -0.0882), (-4.491, -6.488, -0.9475), (-6.488, -6.488, -0.4521), (-6.488, -4.491, -0.4205), (-0.499, -6.488, -0.2299), (-2.495, -6.488, -0.8976), (-2.495, -4.491, -0.9519), (-4.491, 5.489, 0.9104), (-6.488, 5.489, 0.454), (-6.488, 7.486, 0.2034), (-4.491, 1.497, -0.02404), (-6.488, 1.497, 0.197), (-6.488, 3.493, 0.5727), (-0.499, 1.497, -0.1532), (-2.495, 1.497, -0.02996), (-2.495, 3.493, 0.9566), (3.493, 5.489, -1.01), (1.497, 5.489, -0.6735), (1.497, 7.486, -0.5358), (3.493, 1.497, -0.7739), (1.497, 1.497, -0.5768), (1.497, 3.493, -0.4065), (7.486, 1.497, -0.565), (5.489, 1.497, -0.6827), (5.489, 3.493, -0.8756), (7.486, 3.493, -0.2502), (3.493, 3.493, -0.9283), (3.493, 7.486, -0.6431), (-0.499, 3.493, 0.7536), (-4.491, 3.493, 0.9085), (-4.491, 7.486, 0.4724), (-0.499, -4.491, -0.5435), (-4.491, -4.491, -1.01), (-4.491, -0.499, -0.5175), (7.486, -4.491, 0.3582), (3.493, -4.491, 0.6962), (3.493, -0.499, 0.4671), (7.486, -0.499, -0.04045), (-0.499, -0.499, -0.8132), (-0.499, 7.486, 0.3335), (7.486, 7.486, -0.06767)], [], [(1088, 291, 3, 492), (1087, 297, 7, 488), (1086, 298, 8, 495), (1085, 295, 6, 496), (1084, 313, 20, 484), (1083, 314, 21, 499), (1082, 307, 15, 500), (1081, 317, 19, 483), (1080, 318, 22, 503), (1079, 310, 18, 504), (1078, 321, 12, 476), (1077, 322, 23, 507), (1076, 309, 17, 508), (1075, 325, 16, 480), (1074, 326, 24, 511), (1073, 303, 11, 512), (1072, 369, 64, 472), (1071, 370, 65, 515), (1070, 343, 39, 516), (1069, 373, 63, 471), (1068, 374, 66, 519), (1067, 366, 62, 520), (1066, 377, 32, 440), (1065, 378, 67, 523), (1064, 365, 61, 524), (1063, 381, 60, 468), (1062, 382, 68, 527), (1061, 349, 45, 528), (1060, 385, 59, 467), (1059, 386, 69, 531), (1058, 362, 58, 532), (1057, 389, 28, 436), (1056, 390, 70, 535), (1055, 361, 57, 536), (1054, 393, 56, 464), (1053, 394, 71, 539), (1052, 350, 46, 540), (1051, 397, 55, 463), (1050, 398, 72, 543), (1049, 358, 54, 544), (1048, 401, 35, 443), (1047, 402, 73, 547), (1046, 357, 53, 548), (1045, 405, 52, 460), (1044, 406, 74, 551), (1043, 347, 43, 552), (1042, 409, 51, 459), (1041, 410, 75, 555), (1040, 354, 50, 556), (1039, 413, 36, 444), (1038, 414, 76, 559), (1037, 353, 49, 560), (1036, 417, 48, 456), (1035, 418, 77, 563), (1034, 335, 31, 564), (1033, 421, 47, 455), (1032, 422, 78, 567), (1031, 338, 34, 568), (1030, 425, 40, 448), (1029, 426, 79, 571), (1028, 337, 33, 572), (1027, 429, 44, 452), (1026, 430, 80, 575), (1025, 331, 27, 576), (1024, 577, 224, 432), (1023, 578, 225, 579), (1022, 475, 123, 580), (1021, 581, 223, 431), (1020, 582, 226, 583), (1019, 574, 222, 584), (1018, 585, 100, 308), (1017, 586, 227, 587), (1016, 573, 221, 588), (1015, 589, 220, 428), (1014, 590, 228, 591), (1013, 481, 129, 592), (1012, 593, 219, 427), (1011, 594, 229, 595), (1010, 570, 218, 596), (1009, 597, 96, 304), (1008, 598, 230, 599), (1007, 569, 217, 600), (1006, 601, 216, 424), (1005, 602, 231, 603), (1004, 482, 130, 604), (1003, 605, 215, 423), (1002, 606, 232, 607), (1001, 566, 214, 608), (1000, 609, 103, 311), (999, 610, 233, 611), (998, 565, 213, 612), (997, 613, 212, 420), (996, 614, 234, 615), (995, 479, 127, 616), (994, 617, 211, 419), (993, 618, 235, 619), (992, 562, 210, 620), (991, 621, 104, 312), (990, 622, 236, 623), (989, 561, 209, 624), (988, 625, 208, 416), (987, 626, 237, 627), (986, 497, 145, 628), (985, 629, 207, 415), (984, 630, 238, 631), (983, 558, 206, 632), (982, 633, 92, 300), (981, 634, 239, 635), (980, 557, 205, 636), (979, 637, 204, 412), (978, 638, 240, 639), (977, 498, 146, 640), (976, 641, 203, 411), (975, 642, 241, 643), (974, 554, 202, 644), (973, 645, 107, 315), (972, 646, 242, 647), (971, 553, 201, 648), (970, 649, 200, 408), (969, 650, 243, 651), (968, 491, 139, 652), (967, 653, 199, 407), (966, 654, 244, 655), (965, 550, 198, 656), (964, 657, 108, 316), (963, 658, 245, 659), (962, 549, 197, 660), (961, 661, 196, 404), (960, 662, 246, 663), (959, 501, 149, 664), (958, 665, 195, 403), (957, 666, 247, 667), (956, 546, 194, 668), (955, 669, 91, 299), (954, 670, 248, 671), (953, 545, 193, 672), (952, 673, 192, 400), (951, 674, 249, 675), (950, 502, 150, 676), (949, 677, 191, 399), (948, 678, 250, 679), (947, 542, 190, 680), (946, 681, 111, 319), (945, 682, 251, 683), (944, 541, 189, 684), (943, 685, 188, 396), (942, 686, 252, 687), (941, 494, 142, 688), (940, 689, 187, 395), (939, 690, 253, 691), (938, 538, 186, 692), (937, 693, 112, 320), (936, 694, 254, 695), (935, 537, 185, 696), (934, 697, 184, 392), (933, 698, 255, 699), (932, 505, 153, 700), (931, 701, 183, 391), (930, 702, 256, 703), (929, 534, 182, 704), (928, 705, 84, 292), (927, 706, 257, 707), (926, 533, 181, 708), (925, 709, 180, 388), (924, 710, 258, 711), (923, 506, 154, 712), (922, 713, 179, 387), (921, 714, 259, 715), (920, 530, 178, 716), (919, 717, 115, 323), (918, 718, 260, 719), (917, 529, 177, 720), (916, 721, 176, 384), (915, 722, 261, 723), (914, 493, 141, 724), (913, 725, 175, 383), (912, 726, 262, 727), (911, 526, 174, 728), (910, 729, 116, 324), (909, 730, 263, 731), (908, 525, 173, 732), (907, 733, 172, 380), (906, 734, 264, 735), (905, 509, 157, 736), (904, 737, 171, 379), (903, 738, 265, 739), (902, 522, 170, 740), (901, 741, 88, 296), (900, 742, 266, 743), (899, 521, 169, 744), (898, 745, 168, 376), (897, 746, 267, 747), (896, 510, 158, 748), (895, 749, 167, 375), (894, 750, 268, 751), (893, 518, 166, 752), (892, 753, 119, 327), (891, 754, 269, 755), (890, 517, 165, 756), (889, 757, 164, 372), (888, 758, 270, 759), (887, 487, 135, 760), (886, 761, 163, 371), (885, 762, 271, 763), (884, 514, 162, 764), (883, 765, 120, 328), (882, 766, 272, 767), (881, 513, 161, 768), (880, 769, 160, 368), (879, 770, 273, 771), (878, 447, 95, 772), (877, 773, 159, 367), (876, 774, 274, 775), (875, 470, 118, 776), (874, 777, 128, 336), (873, 778, 275, 779), (872, 469, 117, 780), (871, 781, 156, 364), (870, 782, 276, 783), (869, 453, 101, 784), (868, 785, 155, 363), (867, 786, 277, 787), (866, 466, 114, 788), (865, 789, 124, 332), (864, 790, 278, 791), (863, 465, 113, 792), (862, 793, 152, 360), (861, 794, 279, 795), (860, 454, 102, 796), (859, 797, 151, 359), (858, 798, 280, 799), (857, 462, 110, 800), (856, 801, 131, 339), (855, 802, 281, 803), (854, 461, 109, 804), (853, 805, 148, 356), (852, 806, 282, 807), (851, 451, 99, 808), (850, 809, 147, 355), (849, 810, 283, 811), (848, 458, 106, 812), (847, 813, 132, 340), (846, 814, 284, 815), (845, 457, 105, 816), (844, 817, 144, 352), (843, 818, 285, 819), (842, 439, 87, 820), (841, 821, 143, 351), (840, 822, 286, 823), (839, 442, 90, 824), (838, 825, 136, 344), (837, 826, 287, 827), (836, 441, 89, 828), (835, 829, 140, 348), (834, 830, 288, 831), (833, 435, 83, 832), (830, 833, 832, 288), (224, 576, 833, 830), (576, 27, 435, 833), (573, 834, 831, 221), (80, 432, 834, 573), (432, 224, 830, 834), (429, 835, 348, 44), (221, 831, 835, 429), (831, 288, 829, 835), (826, 836, 828, 287), (220, 572, 836, 826), (572, 33, 441, 836), (569, 837, 827, 217), (79, 428, 837, 569), (428, 220, 826, 837), (425, 838, 344, 40), (217, 827, 838, 425), (827, 287, 825, 838), (822, 839, 824, 286), (216, 568, 839, 822), (568, 34, 442, 839), (565, 840, 823, 213), (78, 424, 840, 565), (424, 216, 822, 840), (421, 841, 351, 47), (213, 823, 841, 421), (823, 286, 821, 841), (818, 842, 820, 285), (212, 564, 842, 818), (564, 31, 439, 842), (561, 843, 819, 209), (77, 420, 843, 561), (420, 212, 818, 843), (417, 844, 352, 48), (209, 819, 844, 417), (819, 285, 817, 844), (814, 845, 816, 284), (208, 560, 845, 814), (560, 49, 457, 845), (557, 846, 815, 205), (76, 416, 846, 557), (416, 208, 814, 846), (413, 847, 340, 36), (205, 815, 847, 413), (815, 284, 813, 847), (810, 848, 812, 283), (204, 556, 848, 810), (556, 50, 458, 848), (553, 849, 811, 201), (75, 412, 849, 553), (412, 204, 810, 849), (409, 850, 355, 51), (201, 811, 850, 409), (811, 283, 809, 850), (806, 851, 808, 282), (200, 552, 851, 806), (552, 43, 451, 851), (549, 852, 807, 197), (74, 408, 852, 549), (408, 200, 806, 852), (405, 853, 356, 52), (197, 807, 853, 405), (807, 282, 805, 853), (802, 854, 804, 281), (196, 548, 854, 802), (548, 53, 461, 854), (545, 855, 803, 193), (73, 404, 855, 545), (404, 196, 802, 855), (401, 856, 339, 35), (193, 803, 856, 401), (803, 281, 801, 856), (798, 857, 800, 280), (192, 544, 857, 798), (544, 54, 462, 857), (541, 858, 799, 189), (72, 400, 858, 541), (400, 192, 798, 858), (397, 859, 359, 55), (189, 799, 859, 397), (799, 280, 797, 859), (794, 860, 796, 279), (188, 540, 860, 794), (540, 46, 454, 860), (537, 861, 795, 185), (71, 396, 861, 537), (396, 188, 794, 861), (393, 862, 360, 56), (185, 795, 862, 393), (795, 279, 793, 862), (790, 863, 792, 278), (184, 536, 863, 790), (536, 57, 465, 863), (533, 864, 791, 181), (70, 392, 864, 533), (392, 184, 790, 864), (389, 865, 332, 28), (181, 791, 865, 389), (791, 278, 789, 865), (786, 866, 788, 277), (180, 532, 866, 786), (532, 58, 466, 866), (529, 867, 787, 177), (69, 388, 867, 529), (388, 180, 786, 867), (385, 868, 363, 59), (177, 787, 868, 385), (787, 277, 785, 868), (782, 869, 784, 276), (176, 528, 869, 782), (528, 45, 453, 869), (525, 870, 783, 173), (68, 384, 870, 525), (384, 176, 782, 870), (381, 871, 364, 60), (173, 783, 871, 381), (783, 276, 781, 871), (778, 872, 780, 275), (172, 524, 872, 778), (524, 61, 469, 872), (521, 873, 779, 169), (67, 380, 873, 521), (380, 172, 778, 873), (377, 874, 336, 32), (169, 779, 874, 377), (779, 275, 777, 874), (774, 875, 776, 274), (168, 520, 875, 774), (520, 62, 470, 875), (517, 876, 775, 165), (66, 376, 876, 517), (376, 168, 774, 876), (373, 877, 367, 63), (165, 775, 877, 373), (775, 274, 773, 877), (770, 878, 772, 273), (164, 516, 878, 770), (516, 39, 447, 878), (513, 879, 771, 161), (65, 372, 879, 513), (372, 164, 770, 879), (369, 880, 368, 64), (161, 771, 880, 369), (771, 273, 769, 880), (766, 881, 768, 272), (163, 515, 881, 766), (515, 65, 513, 881), (470, 882, 767, 118), (62, 371, 882, 470), (371, 163, 766, 882), (326, 883, 328, 24), (118, 767, 883, 326), (767, 272, 765, 883), (762, 884, 764, 271), (104, 456, 884, 762), (456, 48, 514, 884), (510, 885, 763, 158), (20, 312, 885, 510), (312, 104, 762, 885), (366, 886, 371, 62), (158, 763, 886, 366), (763, 271, 761, 886), (758, 887, 760, 270), (144, 496, 887, 758), (496, 6, 487, 887), (514, 888, 759, 162), (48, 352, 888, 514), (352, 144, 758, 888), (370, 889, 372, 65), (162, 759, 889, 370), (759, 270, 757, 889), (754, 890, 756, 269), (167, 519, 890, 754), (519, 66, 517, 890), (453, 891, 755, 101), (45, 375, 891, 453), (375, 167, 754, 891), (309, 892, 327, 17), (101, 755, 892, 309), (755, 269, 753, 892), (750, 893, 752, 268), (92, 444, 893, 750), (444, 36, 518, 893), (493, 894, 751, 141), (8, 300, 894, 493), (300, 92, 750, 894), (349, 895, 375, 45), (141, 751, 895, 349), (751, 268, 749, 895), (746, 896, 748, 267), (132, 484, 896, 746), (484, 20, 510, 896), (518, 897, 747, 166), (36, 340, 897, 518), (340, 132, 746, 897), (374, 898, 376, 66), (166, 747, 898, 374), (747, 267, 745, 898), (742, 899, 744, 266), (171, 523, 899, 742), (523, 67, 521, 899), (441, 900, 743, 89), (33, 379, 900, 441), (379, 171, 742, 900), (297, 901, 296, 7), (89, 743, 901, 297), (743, 266, 741, 901), (738, 902, 740, 265), (119, 471, 902, 738), (471, 63, 522, 902), (481, 903, 739, 129), (17, 327, 903, 481), (327, 119, 738, 903), (337, 904, 379, 33), (129, 739, 904, 337), (739, 265, 737, 904), (734, 905, 736, 264), (159, 511, 905, 734), (511, 24, 509, 905), (522, 906, 735, 170), (63, 367, 906, 522), (367, 159, 734, 906), (378, 907, 380, 67), (170, 735, 907, 378), (735, 264, 733, 907), (730, 908, 732, 263), (175, 527, 908, 730), (527, 68, 525, 908), (466, 909, 731, 114), (58, 383, 909, 466), (383, 175, 730, 909), (322, 910, 324, 23), (114, 731, 910, 322), (731, 263, 729, 910), (726, 911, 728, 262), (103, 455, 911, 726), (455, 47, 526, 911), (506, 912, 727, 154), (19, 311, 912, 506), (311, 103, 726, 912), (362, 913, 383, 58), (154, 727, 913, 362), (727, 262, 725, 913), (722, 914, 724, 261), (143, 495, 914, 722), (495, 8, 493, 914), (526, 915, 723, 174), (47, 351, 915, 526), (351, 143, 722, 915), (382, 916, 384, 68), (174, 723, 916, 382), (723, 261, 721, 916), (718, 917, 720, 260), (179, 531, 917, 718), (531, 69, 529, 917), (333, 918, 719, 125), (29, 387, 918, 333), (387, 179, 718, 918), (477, 919, 323, 13), (125, 719, 919, 477), (719, 260, 717, 919), (714, 920, 716, 259), (91, 443, 920, 714), (443, 35, 530, 920), (293, 921, 715, 85), (4, 299, 921, 293), (299, 91, 714, 921), (437, 922, 387, 29), (85, 715, 922, 437), (715, 259, 713, 922), (710, 923, 712, 258), (131, 483, 923, 710), (483, 19, 506, 923), (530, 924, 711, 178), (35, 339, 924, 530), (339, 131, 710, 924), (386, 925, 388, 69), (178, 711, 925, 386), (711, 258, 709, 925), (706, 926, 708, 257), (183, 535, 926, 706), (535, 70, 533, 926), (345, 927, 707, 137), (41, 391, 927, 345), (391, 183, 706, 927), (489, 928, 292, 2), (137, 707, 928, 489), (707, 257, 705, 928), (702, 929, 704, 256), (115, 467, 929, 702), (467, 59, 534, 929), (305, 930, 703, 97), (13, 323, 930, 305), (323, 115, 702, 930), (449, 931, 391, 41), (97, 703, 931, 449), (703, 256, 701, 931), (698, 932, 700, 255), (155, 507, 932, 698), (507, 23, 505, 932), (534, 933, 699, 182), (59, 363, 933, 534), (363, 155, 698, 933), (390, 934, 392, 70), (182, 699, 934, 390), (699, 255, 697, 934), (694, 935, 696, 254), (187, 539, 935, 694), (539, 71, 537, 935), (462, 936, 695, 110), (54, 395, 936, 462), (395, 187, 694, 936), (318, 937, 320, 22), (110, 695, 937, 318), (695, 254, 693, 937), (690, 938, 692, 253), (126, 334, 938, 690), (334, 30, 538, 938), (502, 939, 691, 150), (14, 478, 939, 502), (478, 126, 690, 939), (358, 940, 395, 54), (150, 691, 940, 358), (691, 253, 689, 940), (686, 941, 688, 252), (86, 294, 941, 686), (294, 5, 494, 941), (538, 942, 687, 186), (30, 438, 942, 538), (438, 86, 686, 942), (394, 943, 396, 71), (186, 687, 943, 394), (687, 252, 685, 943), (682, 944, 684, 251), (191, 543, 944, 682), (543, 72, 541, 944), (329, 945, 683, 121), (25, 399, 945, 329), (399, 191, 682, 945), (473, 946, 319, 9), (121, 683, 946, 473), (683, 251, 681, 946), (678, 947, 680, 250), (138, 346, 947, 678), (346, 42, 542, 947), (289, 948, 679, 81), (0, 490, 948, 289), (490, 138, 678, 948), (433, 949, 399, 25), (81, 679, 949, 433), (679, 250, 677, 949), (674, 950, 676, 249), (98, 306, 950, 674), (306, 14, 502, 950), (542, 951, 675, 190), (42, 450, 951, 542), (450, 98, 674, 951), (398, 952, 400, 72), (190, 675, 952, 398), (675, 249, 673, 952), (670, 953, 672, 248), (195, 547, 953, 670), (547, 73, 545, 953), (341, 954, 671, 133), (37, 403, 954, 341), (403, 195, 670, 954), (485, 955, 299, 4), (133, 671, 955, 485), (671, 248, 669, 955), (666, 956, 668, 247), (111, 463, 956, 666), (463, 55, 546, 956), (301, 957, 667, 93), (9, 319, 957, 301), (319, 111, 666, 957), (445, 958, 403, 37), (93, 667, 958, 445), (667, 247, 665, 958), (662, 959, 664, 246), (151, 503, 959, 662), (503, 22, 501, 959), (546, 960, 663, 194), (55, 359, 960, 546), (359, 151, 662, 960), (402, 961, 404, 73), (194, 663, 961, 402), (663, 246, 661, 961), (658, 962, 660, 245), (199, 551, 962, 658), (551, 74, 549, 962), (458, 963, 659, 106), (50, 407, 963, 458), (407, 199, 658, 963), (314, 964, 316, 21), (106, 659, 964, 314), (659, 245, 657, 964), (654, 965, 656, 244), (122, 330, 965, 654), (330, 26, 550, 965), (498, 966, 655, 146), (10, 474, 966, 498), (474, 122, 654, 966), (354, 967, 407, 50), (146, 655, 967, 354), (655, 244, 653, 967), (650, 968, 652, 243), (82, 290, 968, 650), (290, 1, 491, 968), (550, 969, 651, 198), (26, 434, 969, 550), (434, 82, 650, 969), (406, 970, 408, 74), (198, 651, 970, 406), (651, 243, 649, 970), (646, 971, 648, 242), (203, 555, 971, 646), (555, 75, 553, 971), (454, 972, 647, 102), (46, 411, 972, 454), (411, 203, 646, 972), (310, 973, 315, 18), (102, 647, 973, 310), (647, 242, 645, 973), (642, 974, 644, 241), (134, 342, 974, 642), (342, 38, 554, 974), (494, 975, 643, 142), (5, 486, 975, 494), (486, 134, 642, 975), (350, 976, 411, 46), (142, 643, 976, 350), (643, 241, 641, 976), (638, 977, 640, 240), (94, 302, 977, 638), (302, 10, 498, 977), (554, 978, 639, 202), (38, 446, 978, 554), (446, 94, 638, 978), (410, 979, 412, 75), (202, 639, 979, 410), (639, 240, 637, 979), (634, 980, 636, 239), (207, 559, 980, 634), (559, 76, 557, 980), (442, 981, 635, 90), (34, 415, 981, 442), (415, 207, 634, 981), (298, 982, 300, 8), (90, 635, 982, 298), (635, 239, 633, 982), (630, 983, 632, 238), (107, 459, 983, 630), (459, 51, 558, 983), (482, 984, 631, 130), (18, 315, 984, 482), (315, 107, 630, 984), (338, 985, 415, 34), (130, 631, 985, 338), (631, 238, 629, 985), (626, 986, 628, 237), (147, 499, 986, 626), (499, 21, 497, 986), (558, 987, 627, 206), (51, 355, 987, 558), (355, 147, 626, 987), (414, 988, 416, 76), (206, 627, 988, 414), (627, 237, 625, 988), (622, 989, 624, 236), (211, 563, 989, 622), (563, 77, 561, 989), (457, 990, 623, 105), (49, 419, 990, 457), (419, 211, 622, 990), (313, 991, 312, 20), (105, 623, 991, 313), (623, 236, 621, 991), (618, 992, 620, 235), (108, 460, 992, 618), (460, 52, 562, 992), (497, 993, 619, 145), (21, 316, 993, 497), (316, 108, 618, 993), (353, 994, 419, 49), (145, 619, 994, 353), (619, 235, 617, 994), (614, 995, 616, 234), (148, 500, 995, 614), (500, 15, 479, 995), (562, 996, 615, 210), (52, 356, 996, 562), (356, 148, 614, 996), (418, 997, 420, 77), (210, 615, 997, 418), (615, 234, 613, 997), (610, 998, 612, 233), (215, 567, 998, 610), (567, 78, 565, 998), (461, 999, 611, 109), (53, 423, 999, 461), (423, 215, 610, 999), (317, 1000, 311, 19), (109, 611, 1000, 317), (611, 233, 609, 1000), (606, 1001, 608, 232), (112, 464, 1001, 606), (464, 56, 566, 1001), (501, 1002, 607, 149), (22, 320, 1002, 501), (320, 112, 606, 1002), (357, 1003, 423, 53), (149, 607, 1003, 357), (607, 232, 605, 1003), (602, 1004, 604, 231), (152, 504, 1004, 602), (504, 18, 482, 1004), (566, 1005, 603, 214), (56, 360, 1005, 566), (360, 152, 602, 1005), (422, 1006, 424, 78), (214, 603, 1006, 422), (603, 231, 601, 1006), (598, 1007, 600, 230), (219, 571, 1007, 598), (571, 79, 569, 1007), (465, 1008, 599, 113), (57, 427, 1008, 465), (427, 219, 598, 1008), (321, 1009, 304, 12), (113, 599, 1009, 321), (599, 230, 597, 1009), (594, 1010, 596, 229), (116, 468, 1010, 594), (468, 60, 570, 1010), (505, 1011, 595, 153), (23, 324, 1011, 505), (324, 116, 594, 1011), (361, 1012, 427, 57), (153, 595, 1012, 361), (595, 229, 593, 1012), (590, 1013, 592, 228), (156, 508, 1013, 590), (508, 17, 481, 1013), (570, 1014, 591, 218), (60, 364, 1014, 570), (364, 156, 590, 1014), (426, 1015, 428, 79), (218, 591, 1015, 426), (591, 228, 589, 1015), (586, 1016, 588, 227), (223, 575, 1016, 586), (575, 80, 573, 1016), (469, 1017, 587, 117), (61, 431, 1017, 469), (431, 223, 586, 1017), (325, 1018, 308, 16), (117, 587, 1018, 325), (587, 227, 585, 1018), (582, 1019, 584, 226), (120, 472, 1019, 582), (472, 64, 574, 1019), (509, 1020, 583, 157), (24, 328, 1020, 509), (328, 120, 582, 1020), (365, 1021, 431, 61), (157, 583, 1021, 365), (583, 226, 581, 1021), (578, 1022, 580, 225), (160, 512, 1022, 578), (512, 11, 475, 1022), (574, 1023, 579, 222), (64, 368, 1023, 574), (368, 160, 578, 1023), (430, 1024, 432, 80), (222, 579, 1024, 430), (579, 225, 577, 1024), (577, 1025, 576, 224), (225, 580, 1025, 577), (580, 123, 331, 1025), (581, 1026, 575, 223), (226, 584, 1026, 581), (584, 222, 430, 1026), (585, 1027, 452, 100), (227, 588, 1027, 585), (588, 221, 429, 1027), (589, 1028, 572, 220), (228, 592, 1028, 589), (592, 129, 337, 1028), (593, 1029, 571, 219), (229, 596, 1029, 593), (596, 218, 426, 1029), (597, 1030, 448, 96), (230, 600, 1030, 597), (600, 217, 425, 1030), (601, 1031, 568, 216), (231, 604, 1031, 601), (604, 130, 338, 1031), (605, 1032, 567, 215), (232, 608, 1032, 605), (608, 214, 422, 1032), (609, 1033, 455, 103), (233, 612, 1033, 609), (612, 213, 421, 1033), (613, 1034, 564, 212), (234, 616, 1034, 613), (616, 127, 335, 1034), (617, 1035, 563, 211), (235, 620, 1035, 617), (620, 210, 418, 1035), (621, 1036, 456, 104), (236, 624, 1036, 621), (624, 209, 417, 1036), (625, 1037, 560, 208), (237, 628, 1037, 625), (628, 145, 353, 1037), (629, 1038, 559, 207), (238, 632, 1038, 629), (632, 206, 414, 1038), (633, 1039, 444, 92), (239, 636, 1039, 633), (636, 205, 413, 1039), (637, 1040, 556, 204), (240, 640, 1040, 637), (640, 146, 354, 1040), (641, 1041, 555, 203), (241, 644, 1041, 641), (644, 202, 410, 1041), (645, 1042, 459, 107), (242, 648, 1042, 645), (648, 201, 409, 1042), (649, 1043, 552, 200), (243, 652, 1043, 649), (652, 139, 347, 1043), (653, 1044, 551, 199), (244, 656, 1044, 653), (656, 198, 406, 1044), (657, 1045, 460, 108), (245, 660, 1045, 657), (660, 197, 405, 1045), (661, 1046, 548, 196), (246, 664, 1046, 661), (664, 149, 357, 1046), (665, 1047, 547, 195), (247, 668, 1047, 665), (668, 194, 402, 1047), (669, 1048, 443, 91), (248, 672, 1048, 669), (672, 193, 401, 1048), (673, 1049, 544, 192), (249, 676, 1049, 673), (676, 150, 358, 1049), (677, 1050, 543, 191), (250, 680, 1050, 677), (680, 190, 398, 1050), (681, 1051, 463, 111), (251, 684, 1051, 681), (684, 189, 397, 1051), (685, 1052, 540, 188), (252, 688, 1052, 685), (688, 142, 350, 1052), (689, 1053, 539, 187), (253, 692, 1053, 689), (692, 186, 394, 1053), (693, 1054, 464, 112), (254, 696, 1054, 693), (696, 185, 393, 1054), (697, 1055, 536, 184), (255, 700, 1055, 697), (700, 153, 361, 1055), (701, 1056, 535, 183), (256, 704, 1056, 701), (704, 182, 390, 1056), (705, 1057, 436, 84), (257, 708, 1057, 705), (708, 181, 389, 1057), (709, 1058, 532, 180), (258, 712, 1058, 709), (712, 154, 362, 1058), (713, 1059, 531, 179), (259, 716, 1059, 713), (716, 178, 386, 1059), (717, 1060, 467, 115), (260, 720, 1060, 717), (720, 177, 385, 1060), (721, 1061, 528, 176), (261, 724, 1061, 721), (724, 141, 349, 1061), (725, 1062, 527, 175), (262, 728, 1062, 725), (728, 174, 382, 1062), (729, 1063, 468, 116), (263, 732, 1063, 729), (732, 173, 381, 1063), (733, 1064, 524, 172), (264, 736, 1064, 733), (736, 157, 365, 1064), (737, 1065, 523, 171), (265, 740, 1065, 737), (740, 170, 378, 1065), (741, 1066, 440, 88), (266, 744, 1066, 741), (744, 169, 377, 1066), (745, 1067, 520, 168), (267, 748, 1067, 745), (748, 158, 366, 1067), (749, 1068, 519, 167), (268, 752, 1068, 749), (752, 166, 374, 1068), (753, 1069, 471, 119), (269, 756, 1069, 753), (756, 165, 373, 1069), (757, 1070, 516, 164), (270, 760, 1070, 757), (760, 135, 343, 1070), (761, 1071, 515, 163), (271, 764, 1071, 761), (764, 162, 370, 1071), (765, 1072, 472, 120), (272, 768, 1072, 765), (768, 161, 369, 1072), (769, 1073, 512, 160), (273, 772, 1073, 769), (772, 95, 303, 1073), (773, 1074, 511, 159), (274, 776, 1074, 773), (776, 118, 326, 1074), (777, 1075, 480, 128), (275, 780, 1075, 777), (780, 117, 325, 1075), (781, 1076, 508, 156), (276, 784, 1076, 781), (784, 101, 309, 1076), (785, 1077, 507, 155), (277, 788, 1077, 785), (788, 114, 322, 1077), (789, 1078, 476, 124), (278, 792, 1078, 789), (792, 113, 321, 1078), (793, 1079, 504, 152), (279, 796, 1079, 793), (796, 102, 310, 1079), (797, 1080, 503, 151), (280, 800, 1080, 797), (800, 110, 318, 1080), (801, 1081, 483, 131), (281, 804, 1081, 801), (804, 109, 317, 1081), (805, 1082, 500, 148), (282, 808, 1082, 805), (808, 99, 307, 1082), (809, 1083, 499, 147), (283, 812, 1083, 809), (812, 106, 314, 1083), (813, 1084, 484, 132), (284, 816, 1084, 813), (816, 105, 313, 1084), (817, 1085, 496, 144), (285, 820, 1085, 817), (820, 87, 295, 1085), (821, 1086, 495, 143), (286, 824, 1086, 821), (824, 90, 298, 1086), (825, 1087, 488, 136), (287, 828, 1087, 825), (828, 89, 297, 1087), (829, 1088, 492, 140), (288, 832, 1088, 829), (832, 83, 291, 1088)])
me_seafloor_mesh.materials.append(mat_seafloor)
me_seafloor_mesh.use_remesh_preserve_volume = False
me_seafloor_mesh.use_remesh_preserve_attributes = False
me_seafloor_mesh.use_mirror_vertex_groups = False
me_seafloor_mesh.update()

# ---- objects
ob_seafloor = bpy.data.objects.new('Seafloor', me_seafloor_mesh)

# ---- transforms, parenting, visibility, modifiers, constraints
ob_seafloor.location = (0.0, 0.0, 0.0)
ob_seafloor.lineart.crease_threshold = 0.0

# ---- collection membership
col_collection_1.objects.link(ob_seafloor)

# ---- scene / render settings (as saved in the file)
scene.frame_start = 1; scene.frame_end = 250; scene.frame_set(1)
scene.render.engine = 'BLENDER_EEVEE_NEXT'
scene.render.resolution_percentage = 50
scene.render.dither_intensity = 0.0
scene.cycles.use_denoising = False
scene.cycles.samples = 128
scene.cycles.sampling_pattern = 'TABULATED_SOBOL'
scene.cycles.use_adaptive_sampling = False
scene.cycles.use_light_tree = False
scene.cycles.blur_glossy = 0.0
scene.cycles.sample_clamp_indirect = 0.0
scene.view_settings.view_transform = 'Standard'
bpy.context.view_layer.update()

# ---- added for rendering (the .blend has no active camera and no usable light): camera, sun
cam_auto = bpy.data.cameras.new('AutoCamera')
cam_auto.lens = 50.0
cam_auto.sensor_width = 36.0
cam_auto.clip_end = 1000.0
ob_auto_camera = bpy.data.objects.new('AutoCamera', cam_auto)
scene.collection.objects.link(ob_auto_camera)
ob_auto_camera.location = (21.1349, -25.3619, 17.5633)
ob_auto_camera.rotation_euler = (1.09748, -7.21219e-08, 0.694738)
scene.camera = ob_auto_camera
light_auto_sun = bpy.data.lights.new('AutoSun', 'SUN')
light_auto_sun.energy = 3.0
light_auto_sun.angle = 0.0523599
ob_auto_sun = bpy.data.objects.new('AutoSun', light_auto_sun)
scene.collection.objects.link(ob_auto_sun)
ob_auto_sun.rotation_euler = (0.872665, 0.174533, 0.523599)
bpy.context.view_layer.update()
